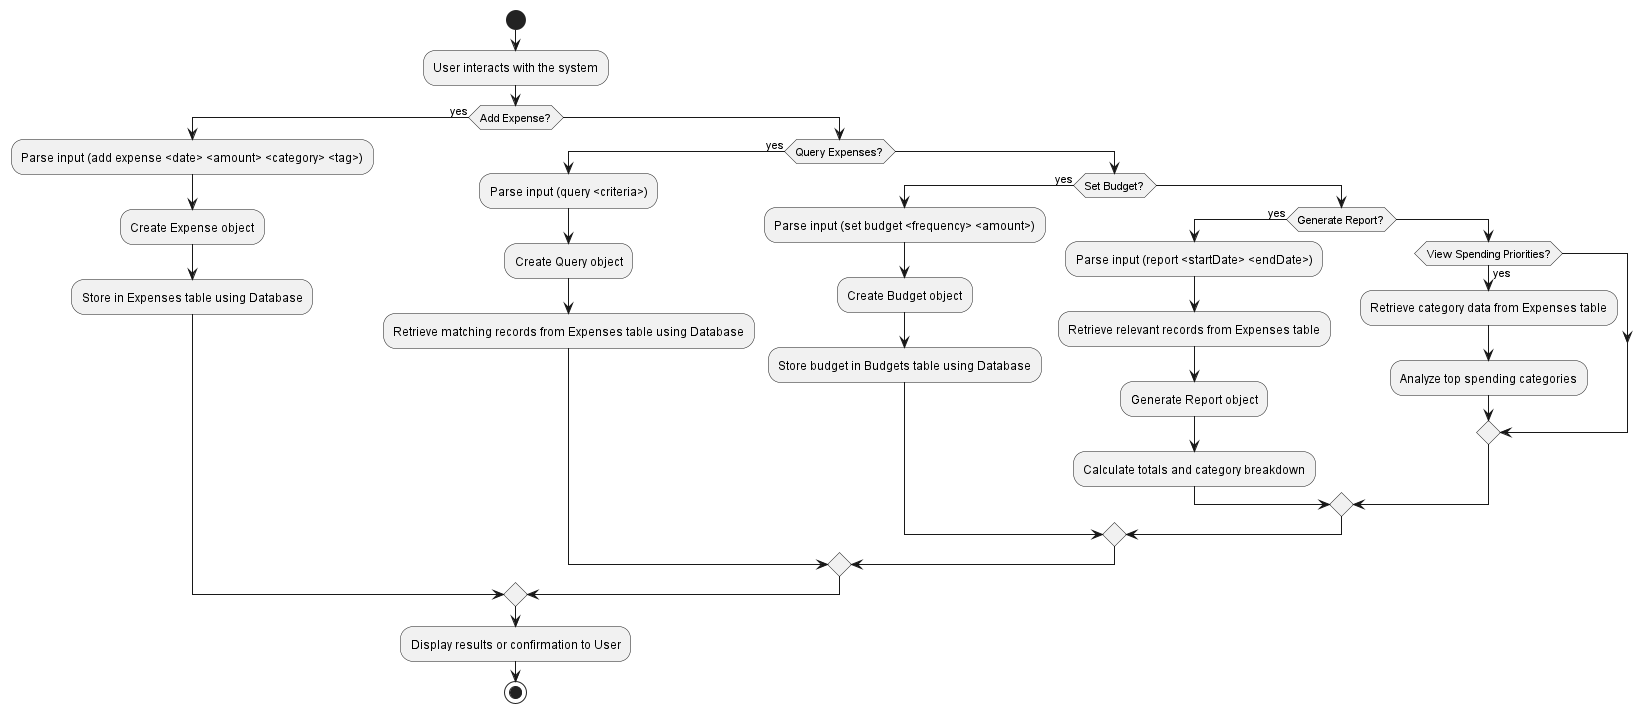

The diagram above was rendered by PlantUML. Its source (embedded in the PNG):
@startuml use case
start
:User interacts with the system;

if (Add Expense?) then (yes)
  :Parse input (add expense <date> <amount> <category> <tag>);
  :Create Expense object;
  :Store in Expenses table using Database;
else
  if (Query Expenses?) then (yes)
    :Parse input (query <criteria>);
    :Create Query object;
    :Retrieve matching records from Expenses table using Database;
  else
    if (Set Budget?) then (yes)
      :Parse input (set budget <frequency> <amount>);
      :Create Budget object;
      :Store budget in Budgets table using Database;
    else
      if (Generate Report?) then (yes)
        :Parse input (report <startDate> <endDate>);
        :Retrieve relevant records from Expenses table;
        :Generate Report object;
        :Calculate totals and category breakdown;
      else
        if (View Spending Priorities?) then (yes)
          :Retrieve category data from Expenses table;
          :Analyze top spending categories;
        endif
      endif
    endif
  endif
endif

:Display results or confirmation to User;
stop
@enduml